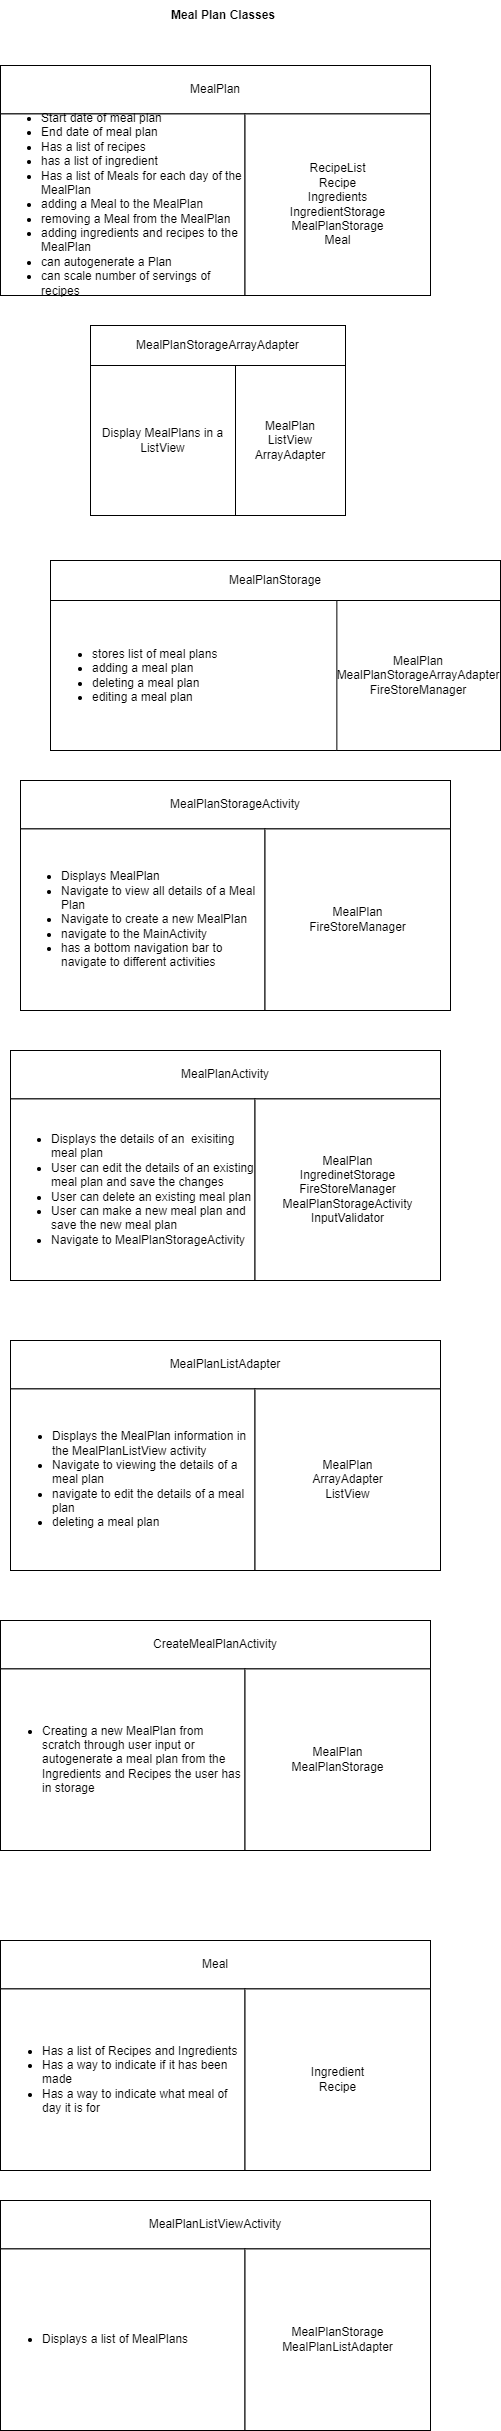

The diagram above was exported from draw.io. Its source (the exported page's mxGraphModel, read from the mxfile embedded in the PNG):
<mxGraphModel dx="-278" dy="737" grid="1" gridSize="10" guides="1" tooltips="1" connect="1" arrows="1" fold="1" page="1" pageScale="1" pageWidth="850" pageHeight="1100" math="0" shadow="0">
  <root>
    <mxCell id="0" />
    <mxCell id="1" parent="0" />
    <mxCell id="bL3ds_G1rji07sfNBYvV-1" value="" style="group" vertex="1" connectable="0" parent="1">
      <mxGeometry x="2210" y="245" width="430" height="230" as="geometry" />
    </mxCell>
    <mxCell id="bL3ds_G1rji07sfNBYvV-2" value="MealPlan" style="rounded=0;whiteSpace=wrap;html=1;" vertex="1" parent="bL3ds_G1rji07sfNBYvV-1">
      <mxGeometry width="430" height="48.421052631578945" as="geometry" />
    </mxCell>
    <mxCell id="bL3ds_G1rji07sfNBYvV-3" value="&lt;div style=&quot;text-align: left;&quot;&gt;&lt;ul&gt;&lt;li&gt;&lt;span style=&quot;background-color: initial;&quot;&gt;Start date of meal plan&lt;/span&gt;&lt;/li&gt;&lt;li&gt;&lt;span style=&quot;background-color: initial;&quot;&gt;End date of meal plan&lt;/span&gt;&lt;/li&gt;&lt;li&gt;&lt;span style=&quot;background-color: initial;&quot;&gt;Has a list of recipes&lt;/span&gt;&lt;/li&gt;&lt;li&gt;&lt;span style=&quot;background-color: initial;&quot;&gt;has a list of ingredient&lt;/span&gt;&lt;/li&gt;&lt;li&gt;Has a list of Meals for each day of the MealPlan&lt;/li&gt;&lt;li&gt;adding a Meal to the MealPlan&lt;/li&gt;&lt;li&gt;removing a Meal from the MealPlan&lt;/li&gt;&lt;li&gt;adding ingredients and recipes to the MealPlan&lt;/li&gt;&lt;li&gt;can autogenerate a Plan&lt;/li&gt;&lt;li&gt;&lt;span style=&quot;background-color: initial;&quot;&gt;can scale number of servings of recipes&lt;/span&gt;&lt;/li&gt;&lt;/ul&gt;&lt;/div&gt;" style="rounded=0;whiteSpace=wrap;html=1;" vertex="1" parent="bL3ds_G1rji07sfNBYvV-1">
      <mxGeometry y="48.421052631578945" width="244.50980392156865" height="181.57894736842104" as="geometry" />
    </mxCell>
    <mxCell id="bL3ds_G1rji07sfNBYvV-4" value="RecipeList&lt;br&gt;Recipe&lt;br&gt;Ingredients&lt;br&gt;IngredientStorage&lt;br&gt;MealPlanStorage&lt;br&gt;Meal" style="rounded=0;whiteSpace=wrap;html=1;" vertex="1" parent="bL3ds_G1rji07sfNBYvV-1">
      <mxGeometry x="244.50980392156865" y="48.421052631578945" width="185.49019607843138" height="181.57894736842104" as="geometry" />
    </mxCell>
    <mxCell id="bL3ds_G1rji07sfNBYvV-5" value="Meal Plan Classes" style="text;html=1;strokeColor=none;fillColor=none;align=center;verticalAlign=middle;whiteSpace=wrap;rounded=0;fontStyle=1" vertex="1" parent="1">
      <mxGeometry x="2362.5" y="180" width="140" height="30" as="geometry" />
    </mxCell>
    <mxCell id="bL3ds_G1rji07sfNBYvV-6" value="" style="group;fillColor=#f5f5f5;fontColor=#333333;strokeColor=#666666;" connectable="0" vertex="1" parent="1">
      <mxGeometry x="2230" y="960" width="430" height="230" as="geometry" />
    </mxCell>
    <mxCell id="bL3ds_G1rji07sfNBYvV-7" value="MealPlanStorageActivity" style="rounded=0;whiteSpace=wrap;html=1;" vertex="1" parent="bL3ds_G1rji07sfNBYvV-6">
      <mxGeometry width="430" height="48.421052631578945" as="geometry" />
    </mxCell>
    <mxCell id="bL3ds_G1rji07sfNBYvV-8" value="&lt;div style=&quot;text-align: left;&quot;&gt;&lt;ul&gt;&lt;li&gt;Displays MealPlan&lt;/li&gt;&lt;li&gt;Navigate to view all details of a Meal Plan&lt;/li&gt;&lt;li&gt;Navigate to create a new MealPlan&lt;/li&gt;&lt;li&gt;navigate to the MainActivity&lt;/li&gt;&lt;li&gt;has a bottom navigation bar to navigate to different activities&lt;/li&gt;&lt;/ul&gt;&lt;/div&gt;" style="rounded=0;whiteSpace=wrap;html=1;" vertex="1" parent="bL3ds_G1rji07sfNBYvV-6">
      <mxGeometry y="48.421052631578945" width="244.50980392156865" height="181.57894736842104" as="geometry" />
    </mxCell>
    <mxCell id="bL3ds_G1rji07sfNBYvV-9" value="MealPlan&lt;br&gt;FireStoreManager" style="rounded=0;whiteSpace=wrap;html=1;" vertex="1" parent="bL3ds_G1rji07sfNBYvV-6">
      <mxGeometry x="244.50980392156865" y="48.421052631578945" width="185.49019607843138" height="181.57894736842104" as="geometry" />
    </mxCell>
    <mxCell id="bL3ds_G1rji07sfNBYvV-10" value="" style="group;fillColor=#f5f5f5;fontColor=#333333;strokeColor=#666666;" connectable="0" vertex="1" parent="1">
      <mxGeometry x="2220" y="1230" width="430" height="230" as="geometry" />
    </mxCell>
    <mxCell id="bL3ds_G1rji07sfNBYvV-11" value="MealPlanActivity" style="rounded=0;whiteSpace=wrap;html=1;" vertex="1" parent="bL3ds_G1rji07sfNBYvV-10">
      <mxGeometry width="430" height="48.421052631578945" as="geometry" />
    </mxCell>
    <mxCell id="bL3ds_G1rji07sfNBYvV-12" value="&lt;div style=&quot;text-align: left;&quot;&gt;&lt;ul&gt;&lt;li&gt;Displays the details of an&amp;nbsp; exisiting meal plan&lt;/li&gt;&lt;li&gt;User can edit the details of an existing meal plan and save the changes&lt;/li&gt;&lt;li&gt;User can delete an existing meal plan&lt;/li&gt;&lt;li&gt;User can make a new meal plan and save the new meal plan&lt;/li&gt;&lt;li&gt;Navigate to MealPlanStorageActivity&lt;/li&gt;&lt;/ul&gt;&lt;/div&gt;" style="rounded=0;whiteSpace=wrap;html=1;" vertex="1" parent="bL3ds_G1rji07sfNBYvV-10">
      <mxGeometry y="48.421052631578945" width="244.50980392156865" height="181.57894736842104" as="geometry" />
    </mxCell>
    <mxCell id="bL3ds_G1rji07sfNBYvV-13" value="MealPlan&lt;br&gt;IngredinetStorage&lt;br&gt;FireStoreManager&lt;br&gt;MealPlanStorageActivity&lt;br&gt;InputValidator" style="rounded=0;whiteSpace=wrap;html=1;" vertex="1" parent="bL3ds_G1rji07sfNBYvV-10">
      <mxGeometry x="244.50980392156865" y="48.421052631578945" width="185.49019607843138" height="181.57894736842104" as="geometry" />
    </mxCell>
    <mxCell id="bL3ds_G1rji07sfNBYvV-14" value="" style="group;" connectable="0" vertex="1" parent="1">
      <mxGeometry x="2300" y="505" width="255" height="190" as="geometry" />
    </mxCell>
    <mxCell id="bL3ds_G1rji07sfNBYvV-15" value="MealPlanStorageArrayAdapter" style="rounded=0;whiteSpace=wrap;html=1;" vertex="1" parent="bL3ds_G1rji07sfNBYvV-14">
      <mxGeometry width="255" height="40" as="geometry" />
    </mxCell>
    <mxCell id="bL3ds_G1rji07sfNBYvV-16" value="Display MealPlans in a ListView" style="rounded=0;whiteSpace=wrap;html=1;" vertex="1" parent="bL3ds_G1rji07sfNBYvV-14">
      <mxGeometry y="40" width="145" height="150" as="geometry" />
    </mxCell>
    <mxCell id="bL3ds_G1rji07sfNBYvV-17" value="MealPlan&lt;br&gt;ListView&lt;br&gt;ArrayAdapter" style="rounded=0;whiteSpace=wrap;html=1;" vertex="1" parent="bL3ds_G1rji07sfNBYvV-14">
      <mxGeometry x="145" y="40" width="110" height="150" as="geometry" />
    </mxCell>
    <mxCell id="bL3ds_G1rji07sfNBYvV-18" value="" style="group;fillColor=#f5f5f5;fontColor=#333333;strokeColor=#666666;" connectable="0" vertex="1" parent="1">
      <mxGeometry x="2260" y="740" width="450" height="190" as="geometry" />
    </mxCell>
    <mxCell id="bL3ds_G1rji07sfNBYvV-19" value="MealPlanStorage" style="rounded=0;whiteSpace=wrap;html=1;" vertex="1" parent="bL3ds_G1rji07sfNBYvV-18">
      <mxGeometry width="450" height="40" as="geometry" />
    </mxCell>
    <mxCell id="bL3ds_G1rji07sfNBYvV-20" value="&lt;ul&gt;&lt;li&gt;stores list of meal plans&lt;/li&gt;&lt;li&gt;adding a meal plan&lt;/li&gt;&lt;li&gt;deleting a meal plan&lt;/li&gt;&lt;li&gt;editing a meal plan&lt;/li&gt;&lt;/ul&gt;" style="rounded=0;whiteSpace=wrap;html=1;align=left;" vertex="1" parent="bL3ds_G1rji07sfNBYvV-18">
      <mxGeometry y="40" width="299.9999999999999" height="150" as="geometry" />
    </mxCell>
    <mxCell id="bL3ds_G1rji07sfNBYvV-21" value="MealPlan&lt;br&gt;MealPlanStorageArrayAdapter&lt;br&gt;FireStoreManager" style="rounded=0;whiteSpace=wrap;html=1;" vertex="1" parent="bL3ds_G1rji07sfNBYvV-18">
      <mxGeometry x="286.35810810810807" y="40" width="163.64189189189193" height="150" as="geometry" />
    </mxCell>
    <mxCell id="bL3ds_G1rji07sfNBYvV-22" value="" style="group;fillColor=#f5f5f5;fontColor=#333333;strokeColor=#666666;" connectable="0" vertex="1" parent="1">
      <mxGeometry x="2220" y="1520" width="430" height="230" as="geometry" />
    </mxCell>
    <mxCell id="bL3ds_G1rji07sfNBYvV-23" value="MealPlanListAdapter" style="rounded=0;whiteSpace=wrap;html=1;" vertex="1" parent="bL3ds_G1rji07sfNBYvV-22">
      <mxGeometry width="430" height="48.421052631578945" as="geometry" />
    </mxCell>
    <mxCell id="bL3ds_G1rji07sfNBYvV-24" value="&lt;div align=&quot;left&quot;&gt;&lt;ul&gt;&lt;li&gt;Displays the MealPlan information in the MealPlanListView activity&lt;/li&gt;&lt;li&gt;Navigate to viewing the details of a meal plan&lt;/li&gt;&lt;li&gt;navigate to edit the details of a meal plan&lt;/li&gt;&lt;li&gt;deleting a meal plan&lt;br&gt;&lt;/li&gt;&lt;/ul&gt;&lt;/div&gt;" style="rounded=0;whiteSpace=wrap;html=1;align=left;" vertex="1" parent="bL3ds_G1rji07sfNBYvV-22">
      <mxGeometry y="48.421052631578945" width="244.50980392156865" height="181.57894736842104" as="geometry" />
    </mxCell>
    <mxCell id="bL3ds_G1rji07sfNBYvV-25" value="&lt;div&gt;MealPlan&lt;/div&gt;&lt;div&gt;ArrayAdapter&lt;/div&gt;&lt;div&gt;ListView&lt;br&gt;&lt;/div&gt;" style="rounded=0;whiteSpace=wrap;html=1;" vertex="1" parent="bL3ds_G1rji07sfNBYvV-22">
      <mxGeometry x="244.50980392156865" y="48.421052631578945" width="185.49019607843138" height="181.57894736842104" as="geometry" />
    </mxCell>
    <mxCell id="bL3ds_G1rji07sfNBYvV-26" value="" style="group;fillColor=#f5f5f5;fontColor=#333333;strokeColor=#666666;" connectable="0" vertex="1" parent="1">
      <mxGeometry x="2210" y="1800" width="430" height="230" as="geometry" />
    </mxCell>
    <mxCell id="bL3ds_G1rji07sfNBYvV-27" value="CreateMealPlanActivity" style="rounded=0;whiteSpace=wrap;html=1;" vertex="1" parent="bL3ds_G1rji07sfNBYvV-26">
      <mxGeometry width="430" height="48.421052631578945" as="geometry" />
    </mxCell>
    <mxCell id="bL3ds_G1rji07sfNBYvV-28" value="&lt;ul&gt;&lt;li&gt;Creating a new MealPlan from scratch through user input or autogenerate a meal plan from the Ingredients and Recipes the user has in storage&lt;br&gt;&lt;/li&gt;&lt;/ul&gt;" style="rounded=0;whiteSpace=wrap;html=1;align=left;" vertex="1" parent="bL3ds_G1rji07sfNBYvV-26">
      <mxGeometry y="48.421052631578945" width="244.50980392156865" height="181.57894736842104" as="geometry" />
    </mxCell>
    <mxCell id="bL3ds_G1rji07sfNBYvV-29" value="&lt;div&gt;MealPlan&lt;/div&gt;&lt;div&gt;MealPlanStorage&lt;br&gt;&lt;/div&gt;" style="rounded=0;whiteSpace=wrap;html=1;" vertex="1" parent="bL3ds_G1rji07sfNBYvV-26">
      <mxGeometry x="244.50980392156865" y="48.421052631578945" width="185.49019607843138" height="181.57894736842104" as="geometry" />
    </mxCell>
    <mxCell id="bL3ds_G1rji07sfNBYvV-30" value="" style="group;fillColor=#f5f5f5;fontColor=#333333;strokeColor=#666666;" connectable="0" vertex="1" parent="1">
      <mxGeometry x="2210" y="2120" width="430" height="230" as="geometry" />
    </mxCell>
    <mxCell id="bL3ds_G1rji07sfNBYvV-31" value="Meal" style="rounded=0;whiteSpace=wrap;html=1;" vertex="1" parent="bL3ds_G1rji07sfNBYvV-30">
      <mxGeometry width="430" height="48.421052631578945" as="geometry" />
    </mxCell>
    <mxCell id="bL3ds_G1rji07sfNBYvV-32" value="&lt;ul&gt;&lt;li&gt;Has a list of Recipes and Ingredients&lt;/li&gt;&lt;li&gt;Has a way to indicate if it has been made&lt;/li&gt;&lt;li&gt;Has a way to indicate what meal of day it is for&lt;br&gt;&lt;/li&gt;&lt;/ul&gt;" style="rounded=0;whiteSpace=wrap;html=1;align=left;" vertex="1" parent="bL3ds_G1rji07sfNBYvV-30">
      <mxGeometry y="48.421052631578945" width="244.50980392156865" height="181.57894736842104" as="geometry" />
    </mxCell>
    <mxCell id="bL3ds_G1rji07sfNBYvV-33" value="&lt;div&gt;Ingredient&lt;/div&gt;&lt;div&gt;Recipe&lt;br&gt;&lt;/div&gt;" style="rounded=0;whiteSpace=wrap;html=1;" vertex="1" parent="bL3ds_G1rji07sfNBYvV-30">
      <mxGeometry x="244.50980392156865" y="48.421052631578945" width="185.49019607843138" height="181.57894736842104" as="geometry" />
    </mxCell>
    <mxCell id="bL3ds_G1rji07sfNBYvV-34" value="" style="group;fillColor=#f5f5f5;fontColor=#333333;strokeColor=#666666;" connectable="0" vertex="1" parent="1">
      <mxGeometry x="2210" y="2380" width="430" height="230" as="geometry" />
    </mxCell>
    <mxCell id="bL3ds_G1rji07sfNBYvV-35" value="MealPlanListViewActivity" style="rounded=0;whiteSpace=wrap;html=1;" vertex="1" parent="bL3ds_G1rji07sfNBYvV-34">
      <mxGeometry width="430" height="48.421052631578945" as="geometry" />
    </mxCell>
    <mxCell id="bL3ds_G1rji07sfNBYvV-36" value="&lt;ul&gt;&lt;li&gt;Displays a list of MealPlans&lt;/li&gt;&lt;/ul&gt;" style="rounded=0;whiteSpace=wrap;html=1;align=left;" vertex="1" parent="bL3ds_G1rji07sfNBYvV-34">
      <mxGeometry y="48.421052631578945" width="244.50980392156865" height="181.57894736842104" as="geometry" />
    </mxCell>
    <mxCell id="bL3ds_G1rji07sfNBYvV-37" value="&lt;div&gt;MealPlanStorage&lt;/div&gt;&lt;div&gt;MealPlanListAdapter&lt;/div&gt;" style="rounded=0;whiteSpace=wrap;html=1;" vertex="1" parent="bL3ds_G1rji07sfNBYvV-34">
      <mxGeometry x="244.50980392156865" y="48.421052631578945" width="185.49019607843138" height="181.57894736842104" as="geometry" />
    </mxCell>
  </root>
</mxGraphModel>